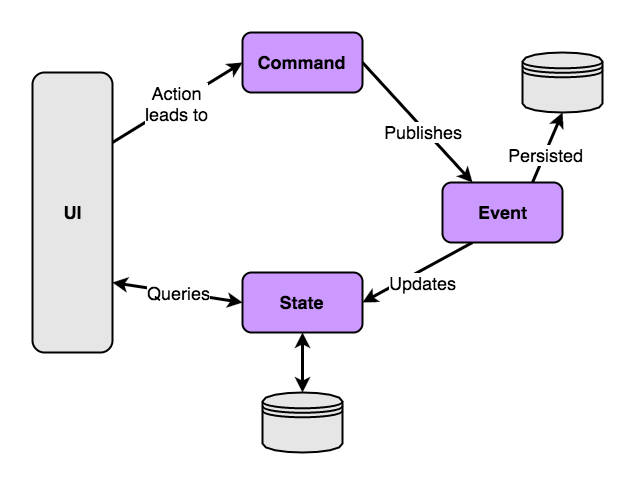

The diagram above was exported from draw.io. Its source (the exported page's mxGraphModel, read from the mxfile embedded in the PNG):
<mxGraphModel dx="899" dy="575" grid="1" gridSize="10" guides="1" tooltips="1" connect="1" arrows="1" fold="1" page="1" pageScale="1" pageWidth="850" pageHeight="1100" background="#ffffff" math="0" shadow="0">
  <root>
    <mxCell id="0" />
    <mxCell id="1" parent="0" />
    <mxCell id="2" style="edgeStyle=none;rounded=0;html=1;exitX=0;exitY=0.5;entryX=1;entryY=0.25;startArrow=classic;startFill=1;endArrow=none;endFill=0;jettySize=auto;orthogonalLoop=1;strokeColor=#000000;strokeWidth=3;fontSize=18;fontColor=#000000;" edge="1" source="8" target="23" parent="1">
      <mxGeometry x="230" y="110" as="geometry" />
    </mxCell>
    <mxCell id="3" value="Action&lt;div&gt;leads to&lt;/div&gt;" style="text;html=1;resizable=0;points=[];align=center;verticalAlign=middle;labelBackgroundColor=#ffffff;fontSize=18;fontColor=#000000;" vertex="1" connectable="0" parent="2">
      <mxGeometry x="0.2423" y="3" relative="1" as="geometry">
        <mxPoint x="13" y="-12" as="offset" />
      </mxGeometry>
    </mxCell>
    <mxCell id="4" value="Action&lt;div&gt;leads to&lt;/div&gt;" style="text;html=1;resizable=0;points=[];align=center;verticalAlign=middle;labelBackgroundColor=#ffffff;fontSize=18;fontColor=#000000;" vertex="1" connectable="0" parent="1">
      <mxGeometry x="293.66475219006134" y="150.34423038822547" as="geometry">
        <mxPoint x="13" y="-12" as="offset" />
      </mxGeometry>
    </mxCell>
    <mxCell id="5" style="edgeStyle=none;rounded=0;html=1;exitX=1;exitY=0.5;entryX=0.25;entryY=0;startArrow=none;startFill=0;endArrow=classic;endFill=1;jettySize=auto;orthogonalLoop=1;strokeColor=#000000;strokeWidth=3;fontSize=18;fontColor=#000000;" edge="1" source="8" target="15" parent="1">
      <mxGeometry x="480" y="110" as="geometry" />
    </mxCell>
    <mxCell id="6" value="Publishes" style="text;html=1;resizable=0;points=[];align=center;verticalAlign=middle;labelBackgroundColor=#ffffff;fontSize=18;fontColor=#000000;" vertex="1" connectable="0" parent="5">
      <mxGeometry x="0.1313" y="-2" relative="1" as="geometry">
        <mxPoint as="offset" />
      </mxGeometry>
    </mxCell>
    <mxCell id="7" value="Publishes" style="text;html=1;resizable=0;points=[];align=center;verticalAlign=middle;labelBackgroundColor=#ffffff;fontSize=18;fontColor=#000000;" vertex="1" connectable="0" parent="1">
      <mxGeometry x="540.6923575431945" y="179.1696301555029" as="geometry">
        <mxPoint as="offset" />
      </mxGeometry>
    </mxCell>
    <mxCell id="8" value="Command" style="rounded=1;whiteSpace=wrap;html=1;strokeColor=#000000;strokeWidth=2;fillColor=#CC99FF;fontSize=18;fontColor=#000000;fontStyle=1" vertex="1" parent="1">
      <mxGeometry x="360" y="80" width="120" height="60" as="geometry" />
    </mxCell>
    <mxCell id="9" style="edgeStyle=none;rounded=0;html=1;exitX=0.75;exitY=0;entryX=0.5;entryY=1;startArrow=none;startFill=0;endArrow=classic;endFill=1;jettySize=auto;orthogonalLoop=1;strokeColor=#000000;strokeWidth=3;fontSize=18;fontColor=#000000;" edge="1" source="15" target="22" parent="1">
      <mxGeometry x="650" y="160" as="geometry" />
    </mxCell>
    <mxCell id="10" value="Persisted" style="text;html=1;resizable=0;points=[];align=center;verticalAlign=middle;labelBackgroundColor=#ffffff;fontSize=18;fontColor=#000000;" vertex="1" connectable="0" parent="9">
      <mxGeometry x="-0.1897" y="-1" relative="1" as="geometry">
        <mxPoint as="offset" />
      </mxGeometry>
    </mxCell>
    <mxCell id="11" value="Persisted" style="text;html=1;resizable=0;points=[];align=center;verticalAlign=middle;labelBackgroundColor=#ffffff;fontSize=18;fontColor=#000000;" vertex="1" connectable="0" parent="1">
      <mxGeometry x="663.1306432859724" y="201.90042336801935" as="geometry">
        <mxPoint as="offset" />
      </mxGeometry>
    </mxCell>
    <mxCell id="12" style="edgeStyle=none;rounded=0;html=1;exitX=0.25;exitY=1;entryX=1;entryY=0.5;startArrow=none;startFill=0;endArrow=classic;endFill=1;jettySize=auto;orthogonalLoop=1;strokeColor=#000000;strokeWidth=3;fontSize=18;fontColor=#000000;" edge="1" source="15" target="20" parent="1">
      <mxGeometry x="480" y="290" as="geometry" />
    </mxCell>
    <mxCell id="13" value="Updates" style="text;html=1;resizable=0;points=[];align=center;verticalAlign=middle;labelBackgroundColor=#ffffff;fontSize=18;fontColor=#000000;" vertex="1" connectable="0" parent="12">
      <mxGeometry x="0.2369" y="2" relative="1" as="geometry">
        <mxPoint x="17" y="1" as="offset" />
      </mxGeometry>
    </mxCell>
    <mxCell id="14" value="Updates" style="text;html=1;resizable=0;points=[];align=center;verticalAlign=middle;labelBackgroundColor=#ffffff;fontSize=18;fontColor=#000000;" vertex="1" connectable="0" parent="1">
      <mxGeometry x="540.3597451469536" y="329.62740520823286" as="geometry">
        <mxPoint x="17" y="1" as="offset" />
      </mxGeometry>
    </mxCell>
    <mxCell id="15" value="Event" style="rounded=1;whiteSpace=wrap;html=1;strokeColor=#000000;strokeWidth=2;fillColor=#CC99FF;fontSize=18;fontColor=#000000;fontStyle=1" vertex="1" parent="1">
      <mxGeometry x="560" y="230" width="120" height="60" as="geometry" />
    </mxCell>
    <mxCell id="16" style="edgeStyle=none;rounded=0;html=1;exitX=0;exitY=0.5;entryX=1;entryY=0.75;startArrow=classic;startFill=1;endArrow=classic;endFill=1;jettySize=auto;orthogonalLoop=1;strokeColor=#000000;strokeWidth=3;fontSize=18;fontColor=#000000;" edge="1" source="20" target="23" parent="1">
      <mxGeometry x="230" y="330" as="geometry" />
    </mxCell>
    <mxCell id="17" value="Queries" style="text;html=1;resizable=0;points=[];align=center;verticalAlign=middle;labelBackgroundColor=#ffffff;fontSize=18;fontColor=#000000;" vertex="1" connectable="0" parent="16">
      <mxGeometry x="-0.0216" y="2" relative="1" as="geometry">
        <mxPoint y="-2" as="offset" />
      </mxGeometry>
    </mxCell>
    <mxCell id="18" value="Queries" style="text;html=1;resizable=0;points=[];align=center;verticalAlign=middle;labelBackgroundColor=#ffffff;fontSize=18;fontColor=#000000;" vertex="1" connectable="0" parent="1">
      <mxGeometry x="296.44009698185255" y="340.245083603049" as="geometry">
        <mxPoint y="-2" as="offset" />
      </mxGeometry>
    </mxCell>
    <mxCell id="19" style="edgeStyle=none;rounded=0;html=1;exitX=0.5;exitY=1;entryX=0.5;entryY=0;startArrow=classic;startFill=1;endArrow=classic;endFill=1;jettySize=auto;orthogonalLoop=1;strokeColor=#000000;strokeWidth=3;fontSize=18;fontColor=#000000;" edge="1" source="20" target="21" parent="1">
      <mxGeometry x="420" y="380" as="geometry" />
    </mxCell>
    <mxCell id="20" value="State" style="rounded=1;whiteSpace=wrap;html=1;strokeColor=#000000;strokeWidth=2;fillColor=#CC99FF;fontSize=18;fontColor=#000000;fontStyle=1" vertex="1" parent="1">
      <mxGeometry x="360" y="320" width="120" height="60" as="geometry" />
    </mxCell>
    <mxCell id="21" value="" style="shape=datastore;whiteSpace=wrap;html=1;strokeColor=#000000;strokeWidth=2;fillColor=#E6E6E6;fontSize=18;fontColor=#000000;" vertex="1" parent="1">
      <mxGeometry x="380" y="440" width="80" height="60" as="geometry" />
    </mxCell>
    <mxCell id="22" value="" style="shape=datastore;whiteSpace=wrap;html=1;strokeColor=#000000;strokeWidth=2;fillColor=#E6E6E6;fontSize=18;fontColor=#000000;" vertex="1" parent="1">
      <mxGeometry x="640" y="100" width="80" height="60" as="geometry" />
    </mxCell>
    <mxCell id="23" value="UI" style="rounded=1;whiteSpace=wrap;html=1;strokeColor=#000000;strokeWidth=2;fillColor=#E6E6E6;fontSize=18;fontColor=#000000;fontStyle=1" vertex="1" parent="1">
      <mxGeometry x="150" y="120" width="80" height="280" as="geometry" />
    </mxCell>
    <mxCell id="24" value="" style="whiteSpace=wrap;html=1;strokeColor=none;strokeWidth=2;fillColor=none;fontSize=18;fontColor=#000000;" vertex="1" parent="1">
      <mxGeometry x="120" y="50" width="630" height="480" as="geometry" />
    </mxCell>
  </root>
</mxGraphModel>